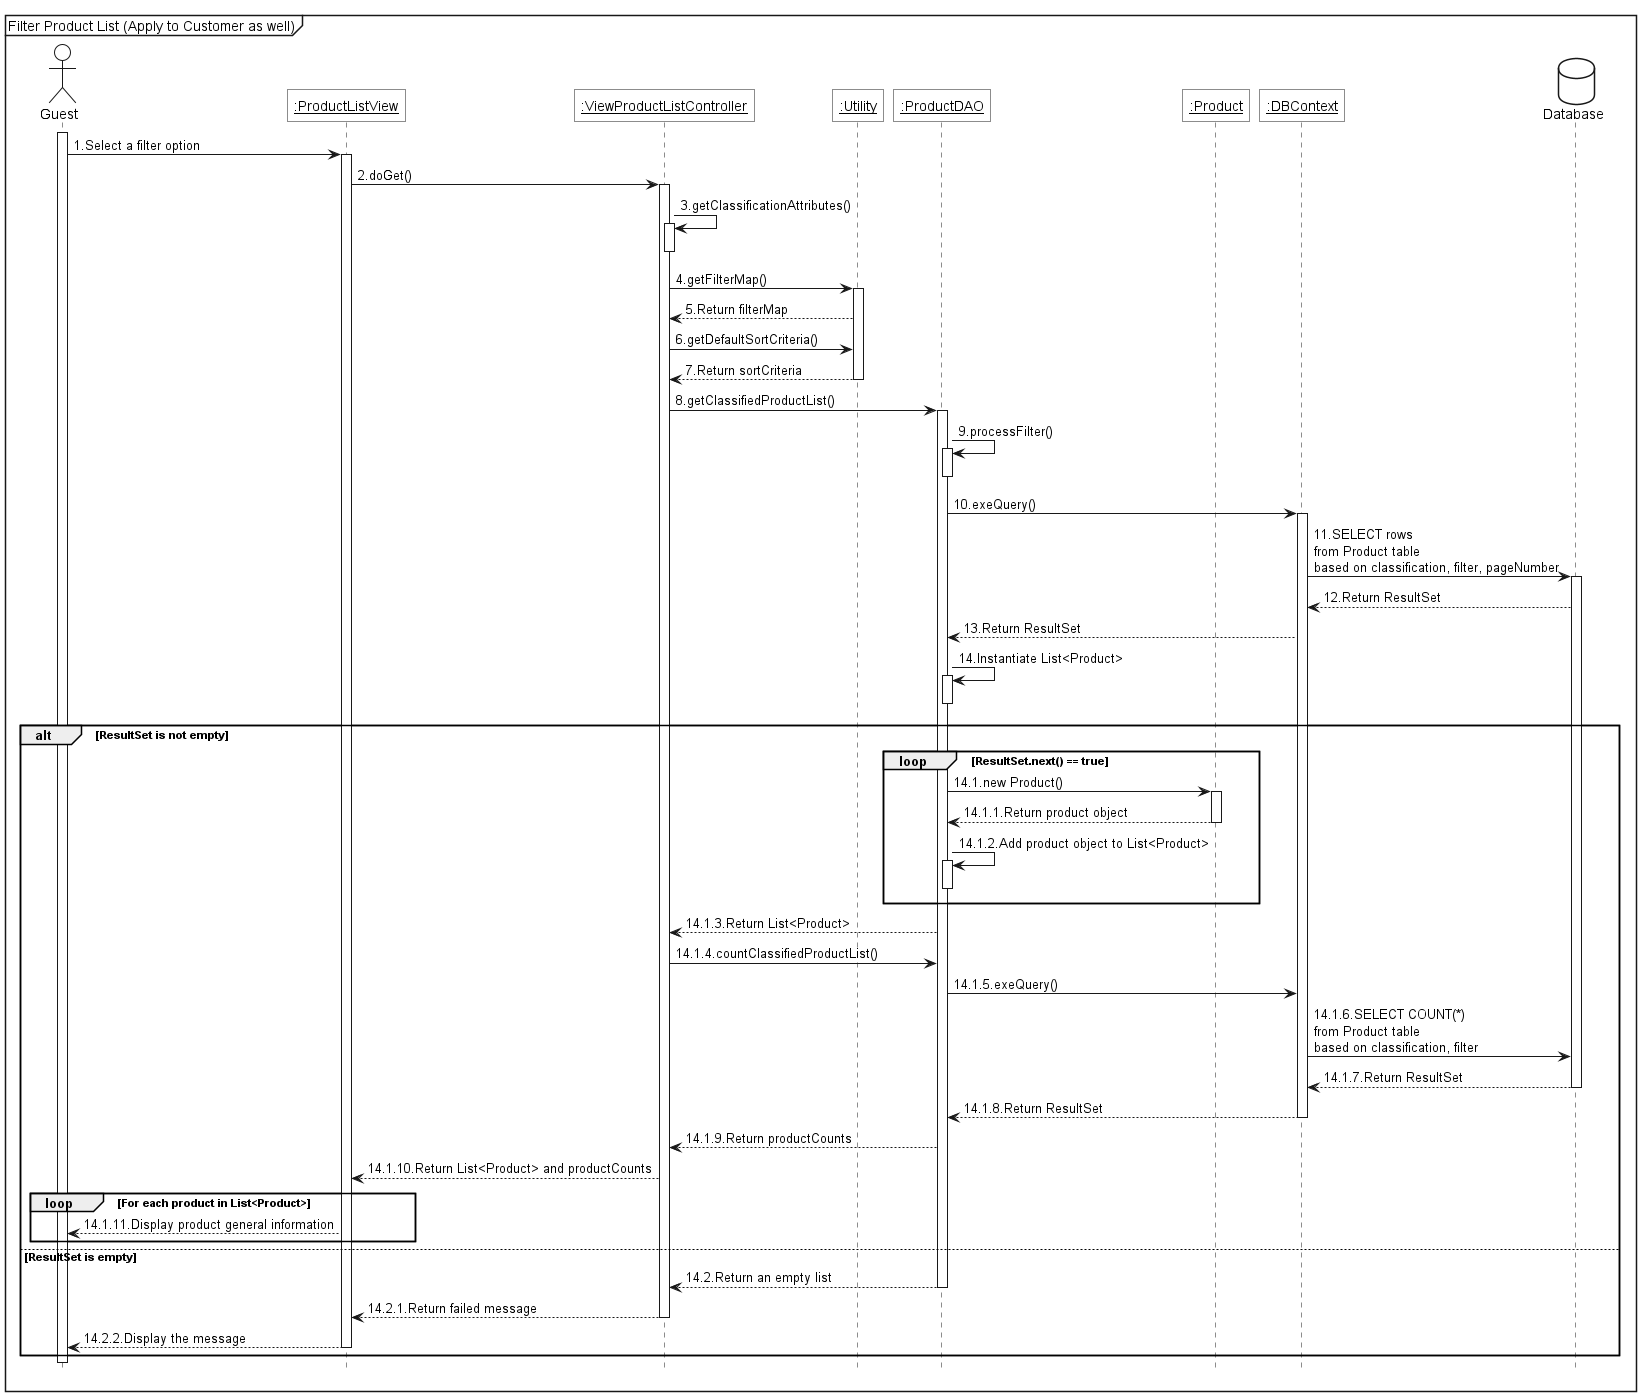

The diagram above was rendered by PlantUML. Its source (embedded in the PNG):
@startuml
<style>
 sequenceDiagram {
        actor { BackgroundColor white; LineThickness 1.0 }
        participant { BackgroundColor white; RoundCorner 0 }
        database { BackgroundColor white }
    }
    
</style>

hide footbox

mainframe Filter Product List (Apply to Customer as well)

actor Guest as act

participant "<u>:ProductListView" as view
participant "<u>:ViewProductListController" as ctrl
participant "<u>:Utility" as util
participant "<u>:ProductDAO" as dao
participant "<u>:Product" as product
participant "<u>:DBContext" as ctx

database Database as db


activate act
act->view++:1.Select a filter option
view->ctrl++:2.doGet()
ctrl->ctrl++:3.getClassificationAttributes()
ctrl--
ctrl->util++:4.getFilterMap()
util-->ctrl:5.Return filterMap
ctrl->util:6.getDefaultSortCriteria()
util-->ctrl--:7.Return sortCriteria
ctrl->dao++:8.getClassifiedProductList()
dao->dao++:9.processFilter()
dao--
dao->ctx++:10.exeQuery()
ctx -> db++:11.SELECT rows\nfrom Product table\nbased on classification, filter, pageNumber
db -->ctx:12.Return ResultSet
ctx-->dao:13.Return ResultSet
dao->dao++:14.Instantiate List<Product>
dao--
alt ResultSet is not empty
    loop ResultSet.next() == true
        dao -> product++:14.1.new Product()
        product --> dao--:14.1.1.Return product object
        dao->dao++:14.1.2.Add product object to List<Product>
        dao--
    end

    dao --> ctrl:14.1.3.Return List<Product>
    ctrl ->dao:14.1.4.countClassifiedProductList()
    dao -> ctx:14.1.5.exeQuery()
    ctx -> db:14.1.6.SELECT COUNT(*)\nfrom Product table\nbased on classification, filter
    db-->ctx--:14.1.7.Return ResultSet
    ctx-->dao--:14.1.8.Return ResultSet
    dao --> ctrl:14.1.9.Return productCounts
    ctrl --> view:14.1.10.Return List<Product> and productCounts
    loop For each product in List<Product>
        view --> act:14.1.11.Display product general information
    end
else ResultSet is empty
    dao --> ctrl--: 14.2.Return an empty list
    ctrl --> view--: 14.2.1.Return failed message
    view --> act--:14.2.2.Display the message
end
deactivate act
@enduml